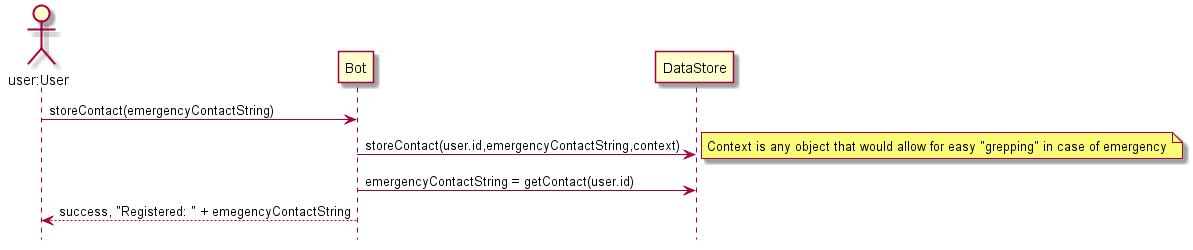

The diagram above was rendered by PlantUML. Its source (embedded in the PNG):
@startuml
hide empty members
hide footbox

actor "user:User" as User
User -> Bot: storeContact(emergencyContactString)
Bot -> DataStore: storeContact(user.id,emergencyContactString,context)
note right: Context is any object that would allow for easy "grepping" in case of emergency
Bot -> DataStore: emergencyContactString = getContact(user.id)
Bot --> User: success, "Registered: " + emegencyContactString
@enduml